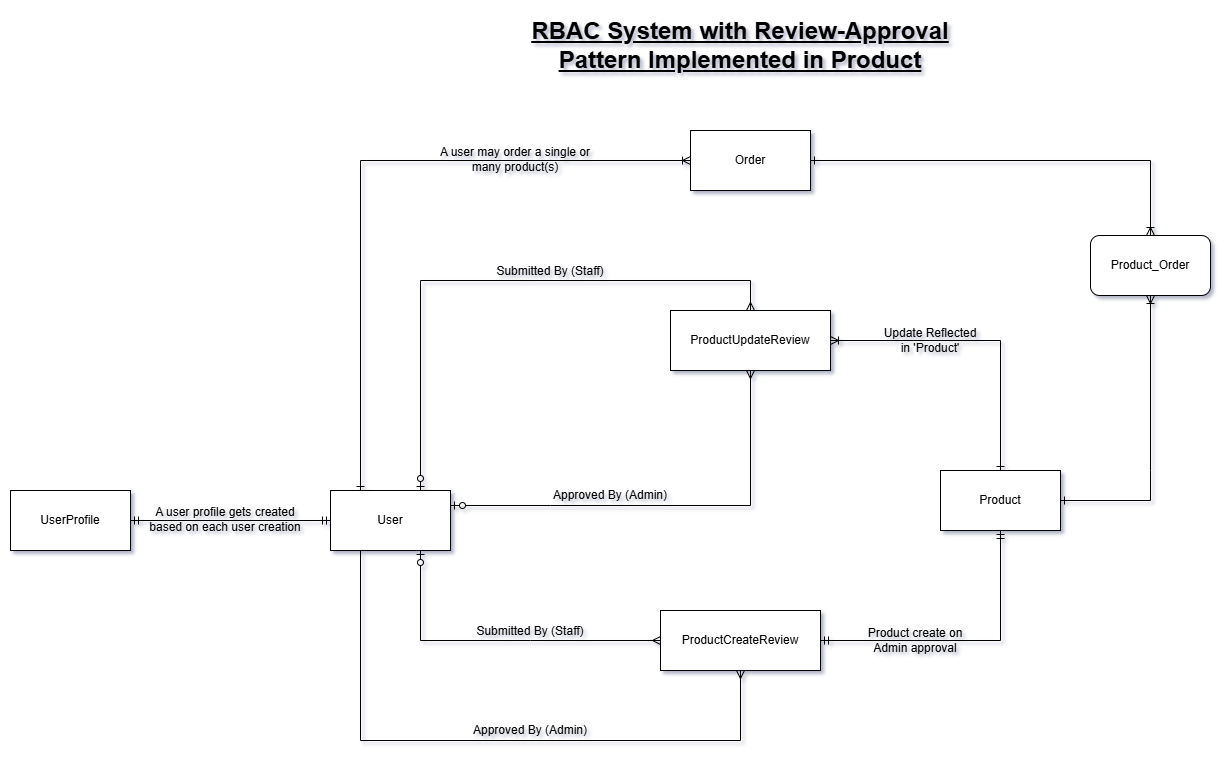

The diagram above was exported from draw.io. Its source (the exported page's mxGraphModel, read from the mxfile embedded in the PNG):
<mxGraphModel dx="2244" dy="1875" grid="1" gridSize="10" guides="1" tooltips="1" connect="1" arrows="1" fold="1" page="1" pageScale="1" pageWidth="850" pageHeight="1100" math="0" shadow="0">
  <root>
    <mxCell id="0" />
    <mxCell id="1" parent="0" />
    <mxCell id="ptdKGscrT9it-f83K5LF-1" parent="1" style="rounded=0;whiteSpace=wrap;html=1;" value="Product" vertex="1">
      <mxGeometry height="60" width="120" x="590" y="350" as="geometry" />
    </mxCell>
    <mxCell id="ptdKGscrT9it-f83K5LF-2" parent="1" style="rounded=0;whiteSpace=wrap;html=1;" value="ProductCreateReview" vertex="1">
      <mxGeometry height="60" width="160" x="310" y="490" as="geometry" />
    </mxCell>
    <mxCell id="ptdKGscrT9it-f83K5LF-3" parent="1" style="rounded=0;whiteSpace=wrap;html=1;" value="ProductUpdateReview" vertex="1">
      <mxGeometry height="60" width="160" x="320" y="190" as="geometry" />
    </mxCell>
    <mxCell id="ptdKGscrT9it-f83K5LF-4" parent="1" style="rounded=0;whiteSpace=wrap;html=1;" value="Order" vertex="1">
      <mxGeometry height="60" width="120" x="340" y="10" as="geometry" />
    </mxCell>
    <mxCell id="ptdKGscrT9it-f83K5LF-5" parent="1" style="rounded=0;whiteSpace=wrap;html=1;" value="User" vertex="1">
      <mxGeometry height="60" width="120" x="-20" y="370" as="geometry" />
    </mxCell>
    <mxCell id="ptdKGscrT9it-f83K5LF-6" parent="1" style="rounded=0;whiteSpace=wrap;html=1;" value="UserProfile" vertex="1">
      <mxGeometry height="60" width="120" x="-340" y="370" as="geometry" />
    </mxCell>
    <mxCell id="ptdKGscrT9it-f83K5LF-11" edge="1" parent="1" source="ptdKGscrT9it-f83K5LF-2" style="endArrow=ERmandOne;html=1;rounded=0;entryX=0.5;entryY=1;entryDx=0;entryDy=0;exitX=1;exitY=0.5;exitDx=0;exitDy=0;startArrow=ERmandOne;startFill=0;endFill=0;" target="ptdKGscrT9it-f83K5LF-1" value="">
      <mxGeometry height="50" relative="1" width="50" as="geometry">
        <Array as="points">
          <mxPoint x="650" y="520" />
        </Array>
        <mxPoint x="480" y="430" as="sourcePoint" />
        <mxPoint x="530" y="380" as="targetPoint" />
      </mxGeometry>
    </mxCell>
    <mxCell id="ptdKGscrT9it-f83K5LF-12" edge="1" parent="1" source="ptdKGscrT9it-f83K5LF-5" style="endArrow=ERmandOne;html=1;rounded=0;entryX=1;entryY=0.5;entryDx=0;entryDy=0;exitX=0;exitY=0.5;exitDx=0;exitDy=0;startArrow=ERmandOne;startFill=0;endFill=0;" target="ptdKGscrT9it-f83K5LF-6" value="">
      <mxGeometry height="50" relative="1" width="50" as="geometry">
        <mxPoint x="230" y="250" as="sourcePoint" />
        <mxPoint x="280" y="200" as="targetPoint" />
      </mxGeometry>
    </mxCell>
    <mxCell id="ptdKGscrT9it-f83K5LF-13" edge="1" parent="1" source="ptdKGscrT9it-f83K5LF-5" style="endArrow=ERoneToMany;html=1;rounded=0;entryX=0;entryY=0.5;entryDx=0;entryDy=0;exitX=0.25;exitY=0;exitDx=0;exitDy=0;startArrow=ERone;startFill=0;endFill=0;" target="ptdKGscrT9it-f83K5LF-4" value="">
      <mxGeometry height="50" relative="1" width="50" as="geometry">
        <Array as="points">
          <mxPoint x="10" y="40" />
        </Array>
        <mxPoint x="260" y="270" as="sourcePoint" />
        <mxPoint x="310" y="220" as="targetPoint" />
      </mxGeometry>
    </mxCell>
    <mxCell id="ptdKGscrT9it-f83K5LF-15" edge="1" parent="1" source="ptdKGscrT9it-f83K5LF-22" style="endArrow=ERone;html=1;rounded=0;entryX=1;entryY=0.5;entryDx=0;entryDy=0;startArrow=ERoneToMany;startFill=0;endFill=0;exitX=0.5;exitY=0;exitDx=0;exitDy=0;" target="ptdKGscrT9it-f83K5LF-4" value="">
      <mxGeometry height="50" relative="1" width="50" as="geometry">
        <Array as="points">
          <mxPoint x="800" y="40" />
        </Array>
        <mxPoint x="760" y="150" as="sourcePoint" />
        <mxPoint x="400" y="130" as="targetPoint" />
      </mxGeometry>
    </mxCell>
    <mxCell id="ptdKGscrT9it-f83K5LF-16" edge="1" parent="1" source="ptdKGscrT9it-f83K5LF-1" style="endArrow=ERoneToMany;html=1;rounded=0;entryX=1;entryY=0.5;entryDx=0;entryDy=0;exitX=0.5;exitY=0;exitDx=0;exitDy=0;startArrow=ERone;startFill=0;endFill=0;" target="ptdKGscrT9it-f83K5LF-3" value="">
      <mxGeometry height="50" relative="1" width="50" as="geometry">
        <Array as="points">
          <mxPoint x="650" y="220" />
        </Array>
        <mxPoint x="530" y="350" as="sourcePoint" />
        <mxPoint x="580" y="300" as="targetPoint" />
      </mxGeometry>
    </mxCell>
    <mxCell id="ptdKGscrT9it-f83K5LF-17" edge="1" parent="1" source="ptdKGscrT9it-f83K5LF-5" style="endArrow=ERmany;html=1;rounded=0;exitX=0.25;exitY=1;exitDx=0;exitDy=0;entryX=0.5;entryY=1;entryDx=0;entryDy=0;startArrow=baseDash;startFill=0;endFill=0;" target="ptdKGscrT9it-f83K5LF-2" value="">
      <mxGeometry height="50" relative="1" width="50" as="geometry">
        <Array as="points">
          <mxPoint x="10" y="620" />
          <mxPoint x="390" y="620" />
        </Array>
        <mxPoint x="480" y="430" as="sourcePoint" />
        <mxPoint x="530" y="380" as="targetPoint" />
      </mxGeometry>
    </mxCell>
    <mxCell id="ptdKGscrT9it-f83K5LF-18" edge="1" parent="1" source="ptdKGscrT9it-f83K5LF-5" style="endArrow=ERmany;html=1;rounded=0;exitX=0.75;exitY=1;exitDx=0;exitDy=0;entryX=0;entryY=0.5;entryDx=0;entryDy=0;startArrow=ERzeroToOne;startFill=0;endFill=0;" target="ptdKGscrT9it-f83K5LF-2" value="">
      <mxGeometry height="50" relative="1" width="50" as="geometry">
        <Array as="points">
          <mxPoint x="70" y="520" />
          <mxPoint x="180" y="520" />
        </Array>
        <mxPoint x="170" y="400" as="sourcePoint" />
        <mxPoint x="330" y="585" as="targetPoint" />
      </mxGeometry>
    </mxCell>
    <mxCell id="ptdKGscrT9it-f83K5LF-19" edge="1" parent="1" source="ptdKGscrT9it-f83K5LF-5" style="endArrow=ERmany;html=1;rounded=0;exitX=1;exitY=0.25;exitDx=0;exitDy=0;entryX=0.5;entryY=1;entryDx=0;entryDy=0;startArrow=ERzeroToOne;startFill=0;endFill=0;" target="ptdKGscrT9it-f83K5LF-3" value="">
      <mxGeometry height="50" relative="1" width="50" as="geometry">
        <Array as="points">
          <mxPoint x="200" y="385" />
          <mxPoint x="400" y="385" />
        </Array>
        <mxPoint x="120" y="430" as="sourcePoint" />
        <mxPoint x="280" y="615" as="targetPoint" />
      </mxGeometry>
    </mxCell>
    <mxCell id="ptdKGscrT9it-f83K5LF-20" edge="1" parent="1" source="ptdKGscrT9it-f83K5LF-5" style="endArrow=ERmany;html=1;rounded=0;exitX=0.75;exitY=0;exitDx=0;exitDy=0;entryX=0.5;entryY=0;entryDx=0;entryDy=0;startArrow=ERzeroToOne;startFill=0;endFill=0;" target="ptdKGscrT9it-f83K5LF-3" value="">
      <mxGeometry height="50" relative="1" width="50" as="geometry">
        <Array as="points">
          <mxPoint x="70" y="160" />
          <mxPoint x="400" y="160" />
        </Array>
        <mxPoint x="290" y="410" as="sourcePoint" />
        <mxPoint x="450" y="595" as="targetPoint" />
      </mxGeometry>
    </mxCell>
    <mxCell id="ptdKGscrT9it-f83K5LF-22" parent="1" style="rounded=1;whiteSpace=wrap;html=1;" value="Product_Order" vertex="1">
      <mxGeometry height="60" width="120" x="740" y="115" as="geometry" />
    </mxCell>
    <mxCell id="ptdKGscrT9it-f83K5LF-23" edge="1" parent="1" source="ptdKGscrT9it-f83K5LF-22" style="endArrow=ERone;html=1;rounded=0;entryX=1;entryY=0.5;entryDx=0;entryDy=0;startArrow=ERoneToMany;startFill=0;endFill=0;exitX=0.5;exitY=1;exitDx=0;exitDy=0;" target="ptdKGscrT9it-f83K5LF-1" value="">
      <mxGeometry height="50" relative="1" width="50" as="geometry">
        <Array as="points">
          <mxPoint x="800" y="350" />
          <mxPoint x="800" y="380" />
        </Array>
        <mxPoint x="1190" y="130" as="sourcePoint" />
        <mxPoint x="690" y="80" as="targetPoint" />
      </mxGeometry>
    </mxCell>
    <mxCell id="ptdKGscrT9it-f83K5LF-24" parent="1" style="text;html=1;whiteSpace=wrap;strokeColor=none;fillColor=none;align=center;verticalAlign=middle;rounded=0;" value="Submitted By (Staff)" vertex="1">
      <mxGeometry height="30" width="120" x="140" y="136" as="geometry" />
    </mxCell>
    <mxCell id="ptdKGscrT9it-f83K5LF-25" parent="1" style="text;html=1;whiteSpace=wrap;strokeColor=none;fillColor=none;align=center;verticalAlign=middle;rounded=0;" value="Approved By (Admin)" vertex="1">
      <mxGeometry height="30" width="120" x="200" y="360" as="geometry" />
    </mxCell>
    <mxCell id="ptdKGscrT9it-f83K5LF-26" parent="1" style="text;html=1;whiteSpace=wrap;strokeColor=none;fillColor=none;align=center;verticalAlign=middle;rounded=0;" value="Submitted By (Staff)" vertex="1">
      <mxGeometry height="30" width="120" x="120" y="496" as="geometry" />
    </mxCell>
    <mxCell id="ptdKGscrT9it-f83K5LF-27" parent="1" style="text;html=1;whiteSpace=wrap;strokeColor=none;fillColor=none;align=center;verticalAlign=middle;rounded=0;" value="Approved By (Admin)" vertex="1">
      <mxGeometry height="30" width="120" x="120" y="595" as="geometry" />
    </mxCell>
    <mxCell id="ptdKGscrT9it-f83K5LF-28" parent="1" style="text;html=1;whiteSpace=wrap;strokeColor=none;fillColor=none;align=center;verticalAlign=middle;rounded=0;" value="Update Reflected in 'Product'" vertex="1">
      <mxGeometry height="30" width="100" x="530" y="205" as="geometry" />
    </mxCell>
    <mxCell id="ptdKGscrT9it-f83K5LF-29" parent="1" style="text;html=1;whiteSpace=wrap;strokeColor=none;fillColor=none;align=center;verticalAlign=middle;rounded=0;" value="Product create on Admin approval" vertex="1">
      <mxGeometry height="30" width="110" x="510" y="505" as="geometry" />
    </mxCell>
    <mxCell id="ptdKGscrT9it-f83K5LF-33" parent="1" style="text;html=1;whiteSpace=wrap;strokeColor=none;fillColor=none;align=center;verticalAlign=middle;rounded=0;" value="A user profile gets created based on each user creation" vertex="1">
      <mxGeometry height="30" width="170" x="-210" y="384" as="geometry" />
    </mxCell>
    <mxCell id="ptdKGscrT9it-f83K5LF-34" parent="1" style="text;html=1;whiteSpace=wrap;strokeColor=none;fillColor=none;align=center;verticalAlign=middle;rounded=0;" value="A user may order a single or many product(s)" vertex="1">
      <mxGeometry height="30" width="170" x="80" y="24" as="geometry" />
    </mxCell>
    <mxCell id="HglJERTizJegD1NhEoUR-1" parent="1" style="text;html=1;whiteSpace=wrap;strokeColor=none;fillColor=none;align=center;verticalAlign=middle;rounded=0;" value="&lt;font style=&quot;font-size: 24px;&quot;&gt;&lt;u&gt;&lt;b&gt;RBAC System with Review-Approval Pattern Implemented in Product&lt;/b&gt;&lt;/u&gt;&lt;/font&gt;" vertex="1">
      <mxGeometry height="70" width="480" x="150" y="-110" as="geometry" />
    </mxCell>
  </root>
</mxGraphModel>